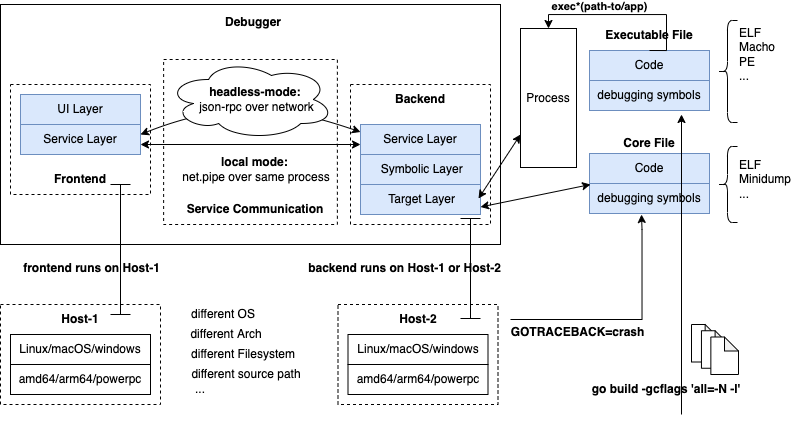

The diagram above was exported from draw.io. Its source (the exported page's mxGraphModel, read from the mxfile embedded in the PNG):
<mxGraphModel dx="1358" dy="819" grid="1" gridSize="10" guides="1" tooltips="1" connect="1" arrows="1" fold="1" page="1" pageScale="1" pageWidth="1169" pageHeight="827" math="0" shadow="0">
  <root>
    <mxCell id="0" />
    <mxCell id="1" parent="0" />
    <mxCell id="2" value="" style="rounded=0;whiteSpace=wrap;html=1;dashed=1;" vertex="1" parent="1">
      <mxGeometry x="260" y="450" width="160" height="100" as="geometry" />
    </mxCell>
    <mxCell id="3" value="" style="rounded=0;whiteSpace=wrap;html=1;" vertex="1" parent="1">
      <mxGeometry x="260" y="150" width="500" height="240" as="geometry" />
    </mxCell>
    <mxCell id="4" value="" style="rounded=0;whiteSpace=wrap;html=1;dashed=1;" vertex="1" parent="1">
      <mxGeometry x="423.13" y="205" width="173.75" height="165" as="geometry" />
    </mxCell>
    <mxCell id="5" value="" style="rounded=0;whiteSpace=wrap;html=1;dashed=1;container=1;" vertex="1" parent="1">
      <mxGeometry x="270" y="230" width="140" height="110" as="geometry" />
    </mxCell>
    <mxCell id="6" value="&lt;b&gt;Frontend&lt;/b&gt;" style="text;html=1;strokeColor=none;fillColor=none;align=center;verticalAlign=middle;whiteSpace=wrap;rounded=0;dashed=1;" vertex="1" parent="5">
      <mxGeometry x="40" y="80" width="60" height="30" as="geometry" />
    </mxCell>
    <mxCell id="7" value="UI Layer" style="rounded=0;whiteSpace=wrap;html=1;fillColor=#dae8fc;strokeColor=#6c8ebf;" vertex="1" parent="1">
      <mxGeometry x="280" y="240" width="120" height="30" as="geometry" />
    </mxCell>
    <mxCell id="8" value="Service Layer" style="rounded=0;whiteSpace=wrap;html=1;fillColor=#dae8fc;strokeColor=#6c8ebf;" vertex="1" parent="1">
      <mxGeometry x="280" y="270" width="120" height="30" as="geometry" />
    </mxCell>
    <mxCell id="9" value="" style="rounded=0;whiteSpace=wrap;html=1;dashed=1;fontStyle=4" vertex="1" parent="1">
      <mxGeometry x="610" y="230" width="140" height="140" as="geometry" />
    </mxCell>
    <mxCell id="10" value="&lt;span style=&quot;color: rgba(0 , 0 , 0 , 0) ; font-family: monospace ; font-size: 0px&quot;&gt;%3CmxGraphModel%3E%3Croot%3E%3CmxCell%20id%3D%220%22%2F%3E%3CmxCell%20id%3D%221%22%20parent%3D%220%22%2F%3E%3CmxCell%20id%3D%222%22%20value%3D%22Service%20Layer%22%20style%3D%22rounded%3D0%3BwhiteSpace%3Dwrap%3Bhtml%3D1%3BfillColor%3D%23dae8fc%3BstrokeColor%3D%236c8ebf%3B%22%20vertex%3D%221%22%20parent%3D%221%22%3E%3CmxGeometry%20x%3D%22280%22%20y%3D%22280%22%20width%3D%22120%22%20height%3D%2240%22%20as%3D%22geometry%22%2F%3E%3C%2FmxCell%3E%3C%2Froot%3E%3C%2FmxGraphModel%3E&lt;/span&gt;Service Layer" style="rounded=0;whiteSpace=wrap;html=1;fillColor=#dae8fc;strokeColor=#6c8ebf;" vertex="1" parent="1">
      <mxGeometry x="620" y="270" width="120" height="30" as="geometry" />
    </mxCell>
    <mxCell id="11" value="&lt;span style=&quot;color: rgba(0 , 0 , 0 , 0) ; font-family: monospace ; font-size: 0px&quot;&gt;%3CmxGraphModel%3E%3Croot%3E%3CmxCell%20id%3D%220%22%2F%3E%3CmxCell%20id%3D%221%22%20parent%3D%220%22%2F%3E%3CmxCell%20id%3D%222%22%20value%3D%22Service%20Layer%22%20style%3D%22rounded%3D0%3BwhiteSpace%3Dwrap%3Bhtml%3D1%3BfillColor%3D%23dae8fc%3BstrokeColor%3D%236c8ebf%3B%22%20vertex%3D%221%22%20parent%3D%221%22%3E%3CmxGeometry%20x%3D%22280%22%20y%3D%22280%22%20width%3D%22120%22%20height%3D%2240%22%20as%3D%22geometry%22%2F%3E%3C%2FmxCell%3E%3C%2Froot%3E%3C%2FmxGraphModel%Sy&lt;/span&gt;&amp;nbsp;Symbolic Layer" style="rounded=0;whiteSpace=wrap;html=1;fillColor=#dae8fc;strokeColor=#6c8ebf;" vertex="1" parent="1">
      <mxGeometry x="620" y="300" width="120" height="30" as="geometry" />
    </mxCell>
    <mxCell id="12" value="&lt;font color=&quot;rgba(0, 0, 0, 0)&quot; face=&quot;monospace&quot;&gt;&lt;span style=&quot;font-size: 0px&quot;&gt;Targe&lt;/span&gt;&lt;/font&gt;&amp;nbsp;Target Layer" style="rounded=0;whiteSpace=wrap;html=1;fillColor=#dae8fc;strokeColor=#6c8ebf;" vertex="1" parent="1">
      <mxGeometry x="620" y="330" width="120" height="30" as="geometry" />
    </mxCell>
    <mxCell id="13" value="&lt;b&gt;Backend&lt;/b&gt;" style="text;html=1;strokeColor=none;fillColor=none;align=center;verticalAlign=middle;whiteSpace=wrap;rounded=0;dashed=1;" vertex="1" parent="1">
      <mxGeometry x="650" y="230" width="60" height="30" as="geometry" />
    </mxCell>
    <mxCell id="14" value="&lt;b&gt;Debugger&lt;/b&gt;" style="text;html=1;strokeColor=none;fillColor=none;align=center;verticalAlign=middle;whiteSpace=wrap;rounded=0;dashed=1;" vertex="1" parent="1">
      <mxGeometry x="482.5" y="153" width="60" height="30" as="geometry" />
    </mxCell>
    <mxCell id="15" value="" style="curved=1;endArrow=classic;html=1;rounded=0;startArrow=classic;startFill=1;entryX=0;entryY=0.25;entryDx=0;entryDy=0;" edge="1" target="10" parent="1">
      <mxGeometry width="50" height="50" relative="1" as="geometry">
        <mxPoint x="400" y="280" as="sourcePoint" />
        <mxPoint x="450" y="230" as="targetPoint" />
        <Array as="points">
          <mxPoint x="450" y="260" />
          <mxPoint x="540" y="250" />
        </Array>
      </mxGeometry>
    </mxCell>
    <mxCell id="16" value="" style="ellipse;shape=cloud;whiteSpace=wrap;html=1;" vertex="1" parent="1">
      <mxGeometry x="426.25" y="205" width="167.5" height="80" as="geometry" />
    </mxCell>
    <mxCell id="17" value="&lt;b&gt;headless-mode: &lt;/b&gt;&lt;br&gt;json-rpc over network" style="text;html=1;strokeColor=none;fillColor=none;align=center;verticalAlign=middle;whiteSpace=wrap;rounded=0;" vertex="1" parent="1">
      <mxGeometry x="435" y="230" width="162.5" height="30" as="geometry" />
    </mxCell>
    <mxCell id="18" value="" style="endArrow=classic;startArrow=classic;html=1;rounded=0;" edge="1" parent="1">
      <mxGeometry width="50" height="50" relative="1" as="geometry">
        <mxPoint x="400" y="290" as="sourcePoint" />
        <mxPoint x="620" y="290" as="targetPoint" />
      </mxGeometry>
    </mxCell>
    <mxCell id="19" value="&lt;b&gt;local mode: &lt;/b&gt;&lt;br&gt;net.pipe over same process" style="text;html=1;strokeColor=none;fillColor=none;align=center;verticalAlign=middle;whiteSpace=wrap;rounded=0;" vertex="1" parent="1">
      <mxGeometry x="431.25" y="300" width="170" height="30" as="geometry" />
    </mxCell>
    <mxCell id="20" value="Code" style="rounded=0;whiteSpace=wrap;html=1;fillColor=#dae8fc;strokeColor=#6c8ebf;" vertex="1" parent="1">
      <mxGeometry x="849" y="196" width="120" height="30" as="geometry" />
    </mxCell>
    <mxCell id="21" value="debugging symbols" style="rounded=0;whiteSpace=wrap;html=1;fillColor=#dae8fc;strokeColor=#6c8ebf;" vertex="1" parent="1">
      <mxGeometry x="849" y="226" width="120" height="30" as="geometry" />
    </mxCell>
    <mxCell id="22" value="&lt;b&gt;Service Communication&lt;/b&gt;" style="text;html=1;strokeColor=none;fillColor=none;align=center;verticalAlign=middle;whiteSpace=wrap;rounded=0;dashed=1;" vertex="1" parent="1">
      <mxGeometry x="445" y="340" width="140" height="30" as="geometry" />
    </mxCell>
    <mxCell id="23" value="Linux/macOS/windows" style="rounded=0;whiteSpace=wrap;html=1;" vertex="1" parent="1">
      <mxGeometry x="270" y="480" width="140" height="30" as="geometry" />
    </mxCell>
    <mxCell id="24" value="amd64/arm64/powerpc" style="rounded=0;whiteSpace=wrap;html=1;" vertex="1" parent="1">
      <mxGeometry x="270" y="510" width="140" height="30" as="geometry" />
    </mxCell>
    <mxCell id="25" value="&lt;b&gt;Host-1&lt;/b&gt;" style="text;html=1;strokeColor=none;fillColor=none;align=center;verticalAlign=middle;whiteSpace=wrap;rounded=0;dashed=1;" vertex="1" parent="1">
      <mxGeometry x="310" y="450" width="60" height="30" as="geometry" />
    </mxCell>
    <mxCell id="26" value="" style="rounded=0;whiteSpace=wrap;html=1;dashed=1;" vertex="1" parent="1">
      <mxGeometry x="597.5" y="450" width="160" height="100" as="geometry" />
    </mxCell>
    <mxCell id="27" value="Linux/macOS/windows" style="rounded=0;whiteSpace=wrap;html=1;" vertex="1" parent="1">
      <mxGeometry x="607.5" y="480" width="140" height="30" as="geometry" />
    </mxCell>
    <mxCell id="28" value="amd64/arm64/powerpc" style="rounded=0;whiteSpace=wrap;html=1;" vertex="1" parent="1">
      <mxGeometry x="607.5" y="510" width="140" height="30" as="geometry" />
    </mxCell>
    <mxCell id="29" value="&lt;b&gt;Host-2&lt;/b&gt;" style="text;html=1;strokeColor=none;fillColor=none;align=center;verticalAlign=middle;whiteSpace=wrap;rounded=0;dashed=1;" vertex="1" parent="1">
      <mxGeometry x="647.5" y="450" width="60" height="30" as="geometry" />
    </mxCell>
    <mxCell id="30" value="" style="shape=crossbar;whiteSpace=wrap;html=1;rounded=1;direction=south;" vertex="1" parent="1">
      <mxGeometry x="370" y="330" width="20" height="130" as="geometry" />
    </mxCell>
    <mxCell id="31" value="&lt;b&gt;frontend runs on Host-1&lt;/b&gt;" style="text;html=1;align=center;verticalAlign=middle;resizable=0;points=[];autosize=1;strokeColor=none;fillColor=none;" vertex="1" parent="1">
      <mxGeometry x="276" y="404" width="150" height="20" as="geometry" />
    </mxCell>
    <mxCell id="32" value="" style="shape=crossbar;whiteSpace=wrap;html=1;rounded=1;direction=south;" vertex="1" parent="1">
      <mxGeometry x="720" y="364" width="20" height="100" as="geometry" />
    </mxCell>
    <mxCell id="33" value="&lt;b&gt;backend runs on Host-1 or Host-2&lt;/b&gt;" style="text;html=1;align=center;verticalAlign=middle;resizable=0;points=[];autosize=1;strokeColor=none;fillColor=none;" vertex="1" parent="1">
      <mxGeometry x="559" y="404" width="210" height="20" as="geometry" />
    </mxCell>
    <mxCell id="34" value="different OS" style="text;html=1;strokeColor=none;fillColor=none;align=center;verticalAlign=middle;whiteSpace=wrap;rounded=0;" vertex="1" parent="1">
      <mxGeometry x="413" y="445" width="140" height="30" as="geometry" />
    </mxCell>
    <mxCell id="35" value="different Arch" style="text;html=1;strokeColor=none;fillColor=none;align=center;verticalAlign=middle;whiteSpace=wrap;rounded=0;" vertex="1" parent="1">
      <mxGeometry x="416.13" y="465" width="140" height="30" as="geometry" />
    </mxCell>
    <mxCell id="36" value="different Filesystem" style="text;html=1;strokeColor=none;fillColor=none;align=center;verticalAlign=middle;whiteSpace=wrap;rounded=0;" vertex="1" parent="1">
      <mxGeometry x="433" y="485" width="140" height="30" as="geometry" />
    </mxCell>
    <mxCell id="37" value="different source path" style="text;html=1;strokeColor=none;fillColor=none;align=center;verticalAlign=middle;whiteSpace=wrap;rounded=0;" vertex="1" parent="1">
      <mxGeometry x="435.5" y="505" width="140" height="30" as="geometry" />
    </mxCell>
    <mxCell id="38" value="..." style="text;html=1;strokeColor=none;fillColor=none;align=center;verticalAlign=middle;whiteSpace=wrap;rounded=0;" vertex="1" parent="1">
      <mxGeometry x="390" y="520" width="140" height="30" as="geometry" />
    </mxCell>
    <mxCell id="39" style="edgeStyle=orthogonalEdgeStyle;rounded=0;orthogonalLoop=1;jettySize=auto;html=1;exitX=0.5;exitY=1;exitDx=0;exitDy=0;startArrow=none;startFill=0;entryX=0.5;entryY=0;entryDx=0;entryDy=0;" edge="1" source="41" target="57" parent="1">
      <mxGeometry relative="1" as="geometry">
        <mxPoint x="936" y="120" as="targetPoint" />
        <Array as="points">
          <mxPoint x="926" y="196" />
          <mxPoint x="926" y="160" />
          <mxPoint x="808" y="160" />
        </Array>
      </mxGeometry>
    </mxCell>
    <mxCell id="40" value="&lt;b&gt;exec*(path-to/app)&lt;/b&gt;" style="edgeLabel;html=1;align=center;verticalAlign=middle;resizable=0;points=[];" vertex="1" connectable="0" parent="39">
      <mxGeometry x="0.1576" relative="1" as="geometry">
        <mxPoint x="-14" y="-9" as="offset" />
      </mxGeometry>
    </mxCell>
    <mxCell id="41" value="&lt;b&gt;Executable File&lt;/b&gt;" style="text;html=1;strokeColor=none;fillColor=none;align=center;verticalAlign=middle;whiteSpace=wrap;rounded=0;dashed=1;" vertex="1" parent="1">
      <mxGeometry x="864" y="166" width="90" height="30" as="geometry" />
    </mxCell>
    <mxCell id="42" value="" style="shape=curlyBracket;whiteSpace=wrap;html=1;rounded=1;" vertex="1" parent="1">
      <mxGeometry x="977" y="292" width="20" height="76" as="geometry" />
    </mxCell>
    <mxCell id="43" value="&lt;b&gt;Core File&lt;/b&gt;" style="text;html=1;strokeColor=none;fillColor=none;align=center;verticalAlign=middle;whiteSpace=wrap;rounded=0;dashed=1;" vertex="1" parent="1">
      <mxGeometry x="864" y="274" width="90" height="30" as="geometry" />
    </mxCell>
    <mxCell id="44" value="debugging symbols" style="rounded=0;whiteSpace=wrap;html=1;fillColor=#dae8fc;strokeColor=#6c8ebf;" vertex="1" parent="1">
      <mxGeometry x="849" y="329" width="120" height="30" as="geometry" />
    </mxCell>
    <mxCell id="45" value="Code" style="rounded=0;whiteSpace=wrap;html=1;fillColor=#dae8fc;strokeColor=#6c8ebf;" vertex="1" parent="1">
      <mxGeometry x="849" y="299" width="120" height="30" as="geometry" />
    </mxCell>
    <mxCell id="46" value="" style="shape=curlyBracket;whiteSpace=wrap;html=1;rounded=1;" vertex="1" parent="1">
      <mxGeometry x="977" y="166" width="20" height="102" as="geometry" />
    </mxCell>
    <mxCell id="47" value="ELF&lt;br&gt;&lt;div&gt;&lt;span&gt;Macho&lt;/span&gt;&lt;/div&gt;&lt;div&gt;&lt;span&gt;PE&lt;/span&gt;&lt;/div&gt;&lt;div&gt;&lt;span&gt;...&lt;/span&gt;&lt;/div&gt;" style="text;html=1;strokeColor=none;fillColor=none;align=left;verticalAlign=middle;whiteSpace=wrap;rounded=0;" vertex="1" parent="1">
      <mxGeometry x="997" y="174" width="60" height="52" as="geometry" />
    </mxCell>
    <mxCell id="48" value="ELF&lt;br&gt;&lt;div&gt;&lt;span&gt;Minidump&lt;/span&gt;&lt;/div&gt;&lt;div&gt;&lt;span&gt;...&lt;/span&gt;&lt;/div&gt;" style="text;html=1;strokeColor=none;fillColor=none;align=left;verticalAlign=middle;whiteSpace=wrap;rounded=0;" vertex="1" parent="1">
      <mxGeometry x="997" y="299" width="60" height="52" as="geometry" />
    </mxCell>
    <mxCell id="49" value="" style="group" vertex="1" connectable="0" parent="1">
      <mxGeometry x="951" y="470" width="47" height="50" as="geometry" />
    </mxCell>
    <mxCell id="50" value="" style="shape=note;whiteSpace=wrap;html=1;backgroundOutline=1;darkOpacity=0.05;size=14;" vertex="1" parent="49">
      <mxGeometry width="27.64705882352941" height="37.5" as="geometry" />
    </mxCell>
    <mxCell id="51" value="" style="shape=note;whiteSpace=wrap;html=1;backgroundOutline=1;darkOpacity=0.05;size=14;" vertex="1" parent="49">
      <mxGeometry x="9.952941176470588" y="6.25" width="27.64705882352941" height="37.5" as="geometry" />
    </mxCell>
    <mxCell id="52" value="" style="shape=note;whiteSpace=wrap;html=1;backgroundOutline=1;darkOpacity=0.05;size=14;" vertex="1" parent="49">
      <mxGeometry x="19.352941176470587" y="12.5" width="27.64705882352941" height="37.5" as="geometry" />
    </mxCell>
    <mxCell id="53" value="" style="endArrow=classic;html=1;rounded=0;" edge="1" parent="1">
      <mxGeometry width="50" height="50" relative="1" as="geometry">
        <mxPoint x="941" y="560" as="sourcePoint" />
        <mxPoint x="941" y="260" as="targetPoint" />
      </mxGeometry>
    </mxCell>
    <mxCell id="54" value="&lt;b&gt;go build -gcflags 'all=-N -l'&lt;/b&gt;" style="text;html=1;strokeColor=none;fillColor=none;align=center;verticalAlign=middle;whiteSpace=wrap;rounded=0;" vertex="1" parent="1">
      <mxGeometry x="837" y="520" width="178" height="30" as="geometry" />
    </mxCell>
    <mxCell id="55" value="" style="edgeStyle=segmentEdgeStyle;endArrow=classic;html=1;rounded=0;" edge="1" parent="1">
      <mxGeometry width="50" height="50" relative="1" as="geometry">
        <mxPoint x="770" y="465" as="sourcePoint" />
        <mxPoint x="901" y="360" as="targetPoint" />
        <Array as="points">
          <mxPoint x="901.48" y="464.95" />
          <mxPoint x="901.48" y="374.95" />
        </Array>
      </mxGeometry>
    </mxCell>
    <mxCell id="56" value="&lt;b&gt;GOTRACEBACK=crash&lt;/b&gt;" style="text;html=1;strokeColor=none;fillColor=none;align=center;verticalAlign=middle;whiteSpace=wrap;rounded=0;" vertex="1" parent="1">
      <mxGeometry x="745.5" y="463" width="183" height="30" as="geometry" />
    </mxCell>
    <mxCell id="57" value="Process" style="rounded=0;whiteSpace=wrap;html=1;" vertex="1" parent="1">
      <mxGeometry x="780" y="174" width="56" height="139" as="geometry" />
    </mxCell>
    <mxCell id="58" value="" style="endArrow=classic;startArrow=classic;html=1;rounded=0;entryX=0;entryY=0.763;entryDx=0;entryDy=0;entryPerimeter=0;" edge="1" target="57" parent="1">
      <mxGeometry width="50" height="50" relative="1" as="geometry">
        <mxPoint x="738" y="344" as="sourcePoint" />
        <mxPoint x="799" y="250.25" as="targetPoint" />
      </mxGeometry>
    </mxCell>
    <mxCell id="59" value="" style="endArrow=classic;startArrow=classic;html=1;rounded=0;exitX=1;exitY=0.75;exitDx=0;exitDy=0;" edge="1" source="12" parent="1">
      <mxGeometry width="50" height="50" relative="1" as="geometry">
        <mxPoint x="748" y="354" as="sourcePoint" />
        <mxPoint x="850" y="330" as="targetPoint" />
      </mxGeometry>
    </mxCell>
  </root>
</mxGraphModel>